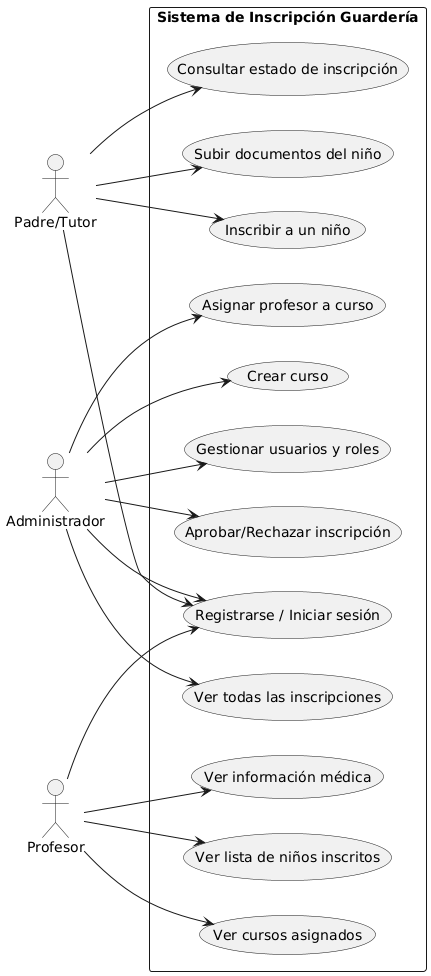

The diagram above was rendered by PlantUML. Its source (embedded in the PNG):
@startuml
left to right direction
skinparam packageStyle rectangle

actor "Padre/Tutor" as Guardian
actor "Administrador" as Admin
actor "Profesor" as Professor

rectangle "Sistema de Inscripción Guardería" {
  
  usecase "Registrarse / Iniciar sesión" as UC1
  usecase "Inscribir a un niño" as UC2
  usecase "Subir documentos del niño" as UC3
  usecase "Consultar estado de inscripción" as UC4

  usecase "Crear curso" as UC5
  usecase "Asignar profesor a curso" as UC6
  usecase "Ver todas las inscripciones" as UC7
  usecase "Aprobar/Rechazar inscripción" as UC8
  usecase "Gestionar usuarios y roles" as UC9

  usecase "Ver cursos asignados" as UC10
  usecase "Ver lista de niños inscritos" as UC11
  usecase "Ver información médica" as UC12

  Guardian --> UC1
  Guardian --> UC2
  Guardian --> UC3
  Guardian --> UC4

  Admin --> UC1
  Admin --> UC5
  Admin --> UC6
  Admin --> UC7
  Admin --> UC8
  Admin --> UC9

  Professor --> UC1
  Professor --> UC10
  Professor --> UC11
  Professor --> UC12
}
@enduml